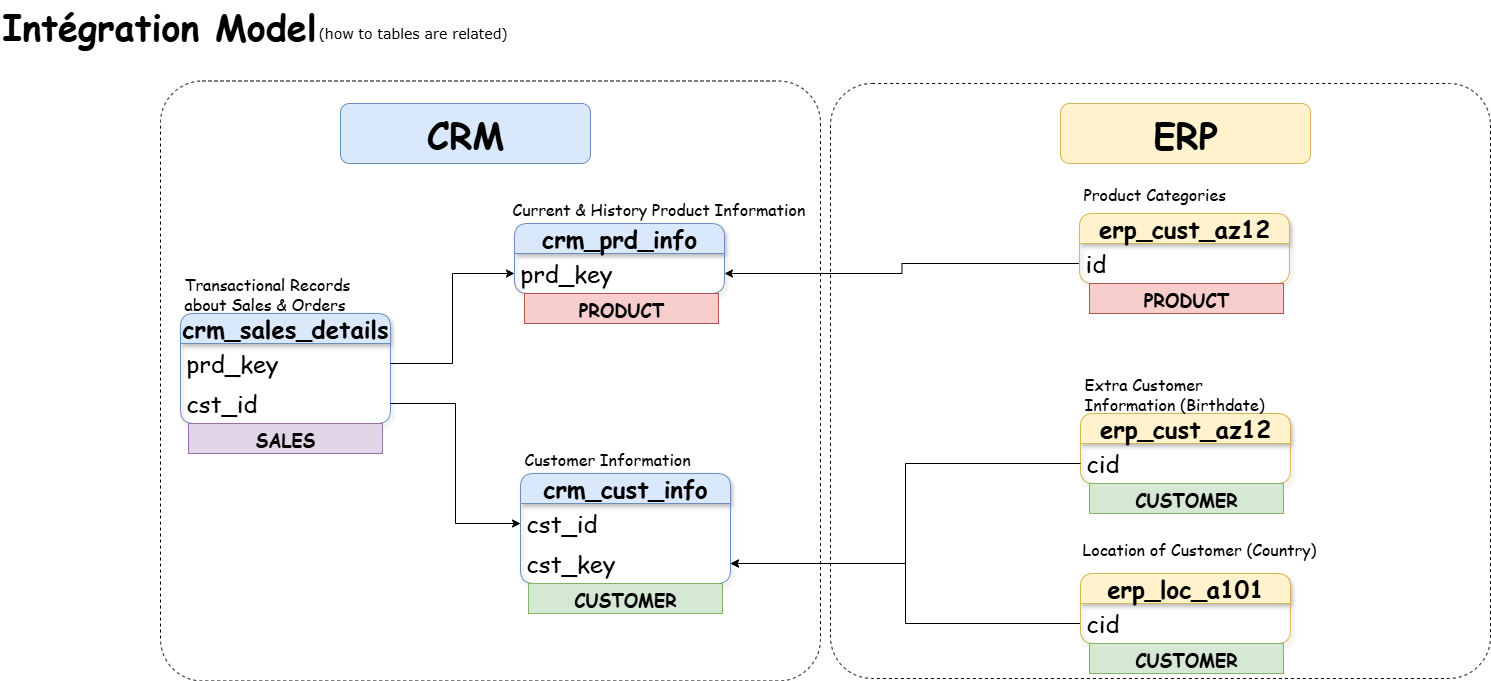

The diagram above was exported from draw.io. Its source (the exported page's mxGraphModel, read from the mxfile embedded in the PNG):
<mxGraphModel dx="1042" dy="626" grid="1" gridSize="10" guides="1" tooltips="1" connect="1" arrows="1" fold="1" page="1" pageScale="1" pageWidth="1169" pageHeight="827" math="0" shadow="0">
  <root>
    <mxCell id="0" />
    <mxCell id="1" parent="0" />
    <mxCell id="IO75zGxX2FqFli5DS0PQ-34" value="" style="rounded=1;whiteSpace=wrap;html=1;fillColor=none;dashed=1;arcSize=7;" parent="1" vertex="1">
      <mxGeometry x="170" y="117.5" width="660" height="600" as="geometry" />
    </mxCell>
    <mxCell id="IO75zGxX2FqFli5DS0PQ-38" value="" style="rounded=1;whiteSpace=wrap;html=1;fillColor=none;dashed=1;arcSize=7;" parent="1" vertex="1">
      <mxGeometry x="840" y="120" width="660" height="595" as="geometry" />
    </mxCell>
    <mxCell id="kjIImdXlsSAY5MrX-TS6-1" value="&lt;b&gt;&lt;font style=&quot;font-size: 36px;&quot; face=&quot;Comic Sans MS&quot;&gt;Intégration Model&lt;/font&gt;&lt;/b&gt;" style="text;html=1;align=left;verticalAlign=middle;whiteSpace=wrap;rounded=0;" parent="1" vertex="1">
      <mxGeometry x="10" y="37" width="320" height="50" as="geometry" />
    </mxCell>
    <mxCell id="kjIImdXlsSAY5MrX-TS6-2" value="&lt;font face=&quot;Verdana&quot; style=&quot;font-size: 14px;&quot;&gt;(how to tables are related)&lt;/font&gt;" style="text;html=1;align=left;verticalAlign=middle;whiteSpace=wrap;rounded=0;" parent="1" vertex="1">
      <mxGeometry x="326" y="60" width="200" height="20" as="geometry" />
    </mxCell>
    <mxCell id="kjIImdXlsSAY5MrX-TS6-8" value="" style="group" parent="1" vertex="1" connectable="0">
      <mxGeometry x="530" y="480" width="210" height="130" as="geometry" />
    </mxCell>
    <mxCell id="kjIImdXlsSAY5MrX-TS6-3" value="&lt;span style=&quot;font-family: &amp;quot;Comic Sans MS&amp;quot;;&quot;&gt;&lt;font&gt;&lt;b&gt;crm_cust_info&lt;/b&gt;&lt;/font&gt;&lt;/span&gt;" style="swimlane;fontStyle=0;childLayout=stackLayout;horizontal=1;startSize=30;horizontalStack=0;resizeParent=1;resizeParentMax=0;resizeLast=0;collapsible=1;marginBottom=0;whiteSpace=wrap;html=1;fillColor=#dae8fc;rounded=1;strokeColor=#6c8ebf;fontSize=24;shadow=1;" parent="kjIImdXlsSAY5MrX-TS6-8" vertex="1">
      <mxGeometry y="30" width="210" height="110" as="geometry" />
    </mxCell>
    <mxCell id="kjIImdXlsSAY5MrX-TS6-4" value="&lt;font face=&quot;Comic Sans MS&quot;&gt;cst_id&lt;/font&gt;" style="text;strokeColor=none;fillColor=none;align=left;verticalAlign=middle;spacingLeft=4;spacingRight=4;overflow=hidden;points=[[0,0.5],[1,0.5]];portConstraint=eastwest;rotatable=0;whiteSpace=wrap;html=1;fontSize=24;" parent="kjIImdXlsSAY5MrX-TS6-3" vertex="1">
      <mxGeometry y="30" width="210" height="40" as="geometry" />
    </mxCell>
    <mxCell id="IO75zGxX2FqFli5DS0PQ-18" value="&lt;font face=&quot;Comic Sans MS&quot;&gt;cst_key&lt;/font&gt;" style="text;strokeColor=none;fillColor=none;align=left;verticalAlign=middle;spacingLeft=4;spacingRight=4;overflow=hidden;points=[[0,0.5],[1,0.5]];portConstraint=eastwest;rotatable=0;whiteSpace=wrap;html=1;fontSize=24;" parent="kjIImdXlsSAY5MrX-TS6-3" vertex="1">
      <mxGeometry y="70" width="210" height="40" as="geometry" />
    </mxCell>
    <mxCell id="kjIImdXlsSAY5MrX-TS6-7" value="&lt;font face=&quot;Comic Sans MS&quot; style=&quot;font-size: 16px;&quot;&gt;Customer Information&lt;/font&gt;" style="text;html=1;align=left;verticalAlign=middle;whiteSpace=wrap;rounded=0;" parent="kjIImdXlsSAY5MrX-TS6-8" vertex="1">
      <mxGeometry x="2" width="198" height="30" as="geometry" />
    </mxCell>
    <mxCell id="IO75zGxX2FqFli5DS0PQ-1" value="" style="group" parent="1" vertex="1" connectable="0">
      <mxGeometry x="190" y="320" width="210" height="100" as="geometry" />
    </mxCell>
    <mxCell id="IO75zGxX2FqFli5DS0PQ-2" value="&lt;span style=&quot;font-family: &amp;quot;Comic Sans MS&amp;quot;;&quot;&gt;&lt;font&gt;&lt;b&gt;crm_sales_details&lt;/b&gt;&lt;/font&gt;&lt;/span&gt;" style="swimlane;fontStyle=0;childLayout=stackLayout;horizontal=1;startSize=30;horizontalStack=0;resizeParent=1;resizeParentMax=0;resizeLast=0;collapsible=1;marginBottom=0;whiteSpace=wrap;html=1;fillColor=#dae8fc;rounded=1;strokeColor=#6c8ebf;fontSize=24;shadow=1;" parent="IO75zGxX2FqFli5DS0PQ-1" vertex="1">
      <mxGeometry y="30" width="210" height="110" as="geometry" />
    </mxCell>
    <mxCell id="IO75zGxX2FqFli5DS0PQ-3" value="&lt;div&gt;&lt;span style=&quot;font-family: &amp;quot;Comic Sans MS&amp;quot;; background-color: transparent; color: light-dark(rgb(0, 0, 0), rgb(255, 255, 255));&quot;&gt;prd_key&lt;/span&gt;&lt;/div&gt;" style="text;strokeColor=none;fillColor=none;align=left;verticalAlign=middle;spacingLeft=4;spacingRight=4;overflow=hidden;points=[[0,0.5],[1,0.5]];portConstraint=eastwest;rotatable=0;whiteSpace=wrap;html=1;fontSize=24;" parent="IO75zGxX2FqFli5DS0PQ-2" vertex="1">
      <mxGeometry y="30" width="210" height="40" as="geometry" />
    </mxCell>
    <mxCell id="IO75zGxX2FqFli5DS0PQ-5" value="&lt;div&gt;&lt;span style=&quot;font-family: &amp;quot;Comic Sans MS&amp;quot;; background-color: transparent; color: light-dark(rgb(0, 0, 0), rgb(255, 255, 255));&quot;&gt;cst_id&lt;/span&gt;&lt;/div&gt;" style="text;strokeColor=none;fillColor=none;align=left;verticalAlign=middle;spacingLeft=4;spacingRight=4;overflow=hidden;points=[[0,0.5],[1,0.5]];portConstraint=eastwest;rotatable=0;whiteSpace=wrap;html=1;fontSize=24;" parent="IO75zGxX2FqFli5DS0PQ-2" vertex="1">
      <mxGeometry y="70" width="210" height="40" as="geometry" />
    </mxCell>
    <mxCell id="IO75zGxX2FqFli5DS0PQ-4" value="&lt;font face=&quot;Comic Sans MS&quot; style=&quot;font-size: 16px;&quot;&gt;Transactional Records about Sales &amp;amp; Orders&lt;/font&gt;" style="text;html=1;align=left;verticalAlign=middle;whiteSpace=wrap;rounded=0;" parent="IO75zGxX2FqFli5DS0PQ-1" vertex="1">
      <mxGeometry x="2" y="-10" width="198" height="40" as="geometry" />
    </mxCell>
    <mxCell id="IO75zGxX2FqFli5DS0PQ-6" value="" style="group" parent="1" vertex="1" connectable="0">
      <mxGeometry x="1090" y="420" width="210" height="100" as="geometry" />
    </mxCell>
    <mxCell id="IO75zGxX2FqFli5DS0PQ-7" value="&lt;span style=&quot;font-family: &amp;quot;Comic Sans MS&amp;quot;;&quot;&gt;&lt;font&gt;&lt;b&gt;erp_cust_az12&lt;/b&gt;&lt;/font&gt;&lt;/span&gt;" style="swimlane;fontStyle=0;childLayout=stackLayout;horizontal=1;startSize=30;horizontalStack=0;resizeParent=1;resizeParentMax=0;resizeLast=0;collapsible=1;marginBottom=0;whiteSpace=wrap;html=1;fillColor=#fff2cc;rounded=1;strokeColor=#d6b656;fontSize=24;shadow=1;" parent="IO75zGxX2FqFli5DS0PQ-6" vertex="1">
      <mxGeometry y="30" width="210" height="70" as="geometry" />
    </mxCell>
    <mxCell id="IO75zGxX2FqFli5DS0PQ-8" value="&lt;font face=&quot;Comic Sans MS&quot;&gt;cid&lt;/font&gt;" style="text;strokeColor=none;fillColor=none;align=left;verticalAlign=middle;spacingLeft=4;spacingRight=4;overflow=hidden;points=[[0,0.5],[1,0.5]];portConstraint=eastwest;rotatable=0;whiteSpace=wrap;html=1;fontSize=24;" parent="IO75zGxX2FqFli5DS0PQ-7" vertex="1">
      <mxGeometry y="30" width="210" height="40" as="geometry" />
    </mxCell>
    <mxCell id="IO75zGxX2FqFli5DS0PQ-9" value="&lt;font face=&quot;Comic Sans MS&quot; style=&quot;font-size: 16px;&quot;&gt;Extra Customer Information (Birthdate)&lt;/font&gt;" style="text;html=1;align=left;verticalAlign=middle;whiteSpace=wrap;rounded=0;" parent="IO75zGxX2FqFli5DS0PQ-6" vertex="1">
      <mxGeometry x="2" y="-10" width="198" height="40" as="geometry" />
    </mxCell>
    <mxCell id="IO75zGxX2FqFli5DS0PQ-10" style="edgeStyle=orthogonalEdgeStyle;rounded=0;orthogonalLoop=1;jettySize=auto;html=1;entryX=0;entryY=0.5;entryDx=0;entryDy=0;" parent="1" source="IO75zGxX2FqFli5DS0PQ-3" target="kjIImdXlsSAY5MrX-TS6-10" edge="1">
      <mxGeometry relative="1" as="geometry" />
    </mxCell>
    <mxCell id="IO75zGxX2FqFli5DS0PQ-11" style="edgeStyle=orthogonalEdgeStyle;rounded=0;orthogonalLoop=1;jettySize=auto;html=1;entryX=0;entryY=0.5;entryDx=0;entryDy=0;" parent="1" source="IO75zGxX2FqFli5DS0PQ-5" target="kjIImdXlsSAY5MrX-TS6-4" edge="1">
      <mxGeometry relative="1" as="geometry" />
    </mxCell>
    <mxCell id="IO75zGxX2FqFli5DS0PQ-12" value="" style="group" parent="1" vertex="1" connectable="0">
      <mxGeometry x="520" y="230" width="298" height="100" as="geometry" />
    </mxCell>
    <mxCell id="kjIImdXlsSAY5MrX-TS6-9" value="&lt;span style=&quot;font-family: &amp;quot;Comic Sans MS&amp;quot;;&quot;&gt;&lt;font&gt;&lt;b&gt;crm_prd_info&lt;/b&gt;&lt;/font&gt;&lt;/span&gt;" style="swimlane;fontStyle=0;childLayout=stackLayout;horizontal=1;startSize=30;horizontalStack=0;resizeParent=1;resizeParentMax=0;resizeLast=0;collapsible=1;marginBottom=0;whiteSpace=wrap;html=1;fillColor=#dae8fc;rounded=1;strokeColor=#6c8ebf;fontSize=24;shadow=1;" parent="IO75zGxX2FqFli5DS0PQ-12" vertex="1">
      <mxGeometry x="4" y="30" width="210" height="70" as="geometry" />
    </mxCell>
    <mxCell id="kjIImdXlsSAY5MrX-TS6-10" value="&lt;font face=&quot;Comic Sans MS&quot;&gt;prd_key&lt;/font&gt;" style="text;strokeColor=none;fillColor=none;align=left;verticalAlign=middle;spacingLeft=4;spacingRight=4;overflow=hidden;points=[[0,0.5],[1,0.5]];portConstraint=eastwest;rotatable=0;whiteSpace=wrap;html=1;fontSize=24;" parent="kjIImdXlsSAY5MrX-TS6-9" vertex="1">
      <mxGeometry y="30" width="210" height="40" as="geometry" />
    </mxCell>
    <mxCell id="kjIImdXlsSAY5MrX-TS6-11" value="&lt;font face=&quot;Comic Sans MS&quot; style=&quot;font-size: 16px;&quot;&gt;Current &amp;amp; History Product Information&lt;/font&gt;" style="text;html=1;align=left;verticalAlign=middle;whiteSpace=wrap;rounded=0;" parent="IO75zGxX2FqFli5DS0PQ-12" vertex="1">
      <mxGeometry width="298" height="30" as="geometry" />
    </mxCell>
    <mxCell id="IO75zGxX2FqFli5DS0PQ-21" style="edgeStyle=orthogonalEdgeStyle;rounded=0;orthogonalLoop=1;jettySize=auto;html=1;" parent="1" source="IO75zGxX2FqFli5DS0PQ-8" target="IO75zGxX2FqFli5DS0PQ-18" edge="1">
      <mxGeometry relative="1" as="geometry" />
    </mxCell>
    <mxCell id="IO75zGxX2FqFli5DS0PQ-22" style="edgeStyle=orthogonalEdgeStyle;rounded=0;orthogonalLoop=1;jettySize=auto;html=1;entryX=1;entryY=0.5;entryDx=0;entryDy=0;" parent="1" source="IO75zGxX2FqFli5DS0PQ-15" target="IO75zGxX2FqFli5DS0PQ-18" edge="1">
      <mxGeometry relative="1" as="geometry" />
    </mxCell>
    <mxCell id="IO75zGxX2FqFli5DS0PQ-32" style="edgeStyle=orthogonalEdgeStyle;rounded=0;orthogonalLoop=1;jettySize=auto;html=1;" parent="1" source="IO75zGxX2FqFli5DS0PQ-30" target="kjIImdXlsSAY5MrX-TS6-10" edge="1">
      <mxGeometry relative="1" as="geometry" />
    </mxCell>
    <mxCell id="IO75zGxX2FqFli5DS0PQ-35" value="&lt;font style=&quot;font-size: 36px;&quot; face=&quot;Comic Sans MS&quot;&gt;&lt;b&gt;CRM&lt;/b&gt;&lt;/font&gt;" style="rounded=1;whiteSpace=wrap;html=1;fillColor=#dae8fc;strokeColor=#6c8ebf;" parent="1" vertex="1">
      <mxGeometry x="350" y="140" width="250" height="60" as="geometry" />
    </mxCell>
    <mxCell id="IO75zGxX2FqFli5DS0PQ-39" value="&lt;font face=&quot;Comic Sans MS&quot;&gt;&lt;span style=&quot;font-size: 36px;&quot;&gt;&lt;b&gt;ERP&lt;/b&gt;&lt;/span&gt;&lt;/font&gt;" style="rounded=1;whiteSpace=wrap;html=1;fillColor=#fff2cc;strokeColor=#d6b656;" parent="1" vertex="1">
      <mxGeometry x="1070" y="140" width="250" height="60" as="geometry" />
    </mxCell>
    <mxCell id="IO75zGxX2FqFli5DS0PQ-37" value="" style="group" parent="1" vertex="1" connectable="0">
      <mxGeometry x="1090" y="570" width="238" height="110" as="geometry" />
    </mxCell>
    <mxCell id="IO75zGxX2FqFli5DS0PQ-14" value="&lt;font face=&quot;Comic Sans MS&quot;&gt;&lt;b&gt;erp_loc_a101&lt;/b&gt;&lt;/font&gt;" style="swimlane;fontStyle=0;childLayout=stackLayout;horizontal=1;startSize=30;horizontalStack=0;resizeParent=1;resizeParentMax=0;resizeLast=0;collapsible=1;marginBottom=0;whiteSpace=wrap;html=1;fillColor=#fff2cc;rounded=1;strokeColor=#d6b656;fontSize=24;shadow=1;" parent="IO75zGxX2FqFli5DS0PQ-37" vertex="1">
      <mxGeometry y="40" width="210" height="70" as="geometry" />
    </mxCell>
    <mxCell id="IO75zGxX2FqFli5DS0PQ-15" value="&lt;font face=&quot;Comic Sans MS&quot;&gt;cid&lt;/font&gt;" style="text;strokeColor=none;fillColor=none;align=left;verticalAlign=middle;spacingLeft=4;spacingRight=4;overflow=hidden;points=[[0,0.5],[1,0.5]];portConstraint=eastwest;rotatable=0;whiteSpace=wrap;html=1;fontSize=24;" parent="IO75zGxX2FqFli5DS0PQ-14" vertex="1">
      <mxGeometry y="30" width="210" height="40" as="geometry" />
    </mxCell>
    <mxCell id="IO75zGxX2FqFli5DS0PQ-16" value="&lt;font face=&quot;Comic Sans MS&quot; style=&quot;font-size: 16px;&quot;&gt;Location of Customer (Country)&lt;/font&gt;" style="text;html=1;align=left;verticalAlign=middle;whiteSpace=wrap;rounded=0;" parent="IO75zGxX2FqFli5DS0PQ-37" vertex="1">
      <mxGeometry width="238" height="30" as="geometry" />
    </mxCell>
    <mxCell id="IO75zGxX2FqFli5DS0PQ-28" value="" style="group" parent="1" vertex="1" connectable="0">
      <mxGeometry x="1089" y="220" width="210" height="100" as="geometry" />
    </mxCell>
    <mxCell id="IO75zGxX2FqFli5DS0PQ-29" value="&lt;span style=&quot;font-family: &amp;quot;Comic Sans MS&amp;quot;;&quot;&gt;&lt;font style=&quot;&quot;&gt;&lt;b style=&quot;&quot;&gt;erp_cust_az12&lt;/b&gt;&lt;/font&gt;&lt;/span&gt;" style="swimlane;fontStyle=0;childLayout=stackLayout;horizontal=1;startSize=30;horizontalStack=0;resizeParent=1;resizeParentMax=0;resizeLast=0;collapsible=1;marginBottom=0;whiteSpace=wrap;html=1;fillColor=#fff2cc;rounded=1;strokeColor=#d6b656;fontSize=24;shadow=1;" parent="IO75zGxX2FqFli5DS0PQ-28" vertex="1">
      <mxGeometry y="30" width="210" height="70" as="geometry" />
    </mxCell>
    <mxCell id="IO75zGxX2FqFli5DS0PQ-30" value="&lt;font face=&quot;Comic Sans MS&quot;&gt;id&lt;/font&gt;" style="text;strokeColor=none;fillColor=none;align=left;verticalAlign=middle;spacingLeft=4;spacingRight=4;overflow=hidden;points=[[0,0.5],[1,0.5]];portConstraint=eastwest;rotatable=0;whiteSpace=wrap;html=1;fontSize=24;" parent="IO75zGxX2FqFli5DS0PQ-29" vertex="1">
      <mxGeometry y="30" width="210" height="40" as="geometry" />
    </mxCell>
    <mxCell id="IO75zGxX2FqFli5DS0PQ-31" value="&lt;font face=&quot;Comic Sans MS&quot; style=&quot;font-size: 16px;&quot;&gt;Product Categories&lt;/font&gt;" style="text;html=1;align=left;verticalAlign=middle;whiteSpace=wrap;rounded=0;" parent="IO75zGxX2FqFli5DS0PQ-28" vertex="1">
      <mxGeometry x="2" y="-10" width="198" height="40" as="geometry" />
    </mxCell>
    <mxCell id="SofLUsYv1MXKZwRiuU4U-1" value="&lt;font style=&quot;font-size: 18px;&quot; face=&quot;Comic Sans MS&quot;&gt;&lt;b&gt;PRODUCT&lt;/b&gt;&lt;/font&gt;" style="text;html=1;strokeColor=#b85450;fillColor=#f8cecc;align=center;verticalAlign=middle;whiteSpace=wrap;overflow=hidden;" parent="1" vertex="1">
      <mxGeometry x="534" y="330" width="194" height="30" as="geometry" />
    </mxCell>
    <mxCell id="SofLUsYv1MXKZwRiuU4U-3" value="&lt;span style=&quot;font-family: &amp;quot;Comic Sans MS&amp;quot;; font-size: 18px;&quot;&gt;&lt;b&gt;PRODUCT&lt;/b&gt;&lt;/span&gt;" style="text;html=1;strokeColor=#b85450;fillColor=#f8cecc;align=center;verticalAlign=middle;whiteSpace=wrap;overflow=hidden;" parent="1" vertex="1">
      <mxGeometry x="1099" y="320" width="194" height="30" as="geometry" />
    </mxCell>
    <mxCell id="SofLUsYv1MXKZwRiuU4U-4" value="&lt;span style=&quot;font-family: &amp;quot;Comic Sans MS&amp;quot;; font-size: 18px;&quot;&gt;CUSTOMER&lt;/span&gt;" style="text;html=1;strokeColor=#82b366;fillColor=#d5e8d4;align=center;verticalAlign=middle;whiteSpace=wrap;overflow=hidden;fontStyle=1" parent="1" vertex="1">
      <mxGeometry x="538" y="620" width="194" height="30" as="geometry" />
    </mxCell>
    <mxCell id="SofLUsYv1MXKZwRiuU4U-5" value="&lt;span style=&quot;font-family: &amp;quot;Comic Sans MS&amp;quot;; font-size: 18px;&quot;&gt;CUSTOMER&lt;/span&gt;" style="text;html=1;strokeColor=#82b366;fillColor=#d5e8d4;align=center;verticalAlign=middle;whiteSpace=wrap;overflow=hidden;fontStyle=1" parent="1" vertex="1">
      <mxGeometry x="1099" y="520" width="194" height="30" as="geometry" />
    </mxCell>
    <mxCell id="SofLUsYv1MXKZwRiuU4U-6" value="&lt;span style=&quot;font-family: &amp;quot;Comic Sans MS&amp;quot;; font-size: 18px;&quot;&gt;CUSTOMER&lt;/span&gt;" style="text;html=1;strokeColor=#82b366;fillColor=#d5e8d4;align=center;verticalAlign=middle;whiteSpace=wrap;overflow=hidden;fontStyle=1" parent="1" vertex="1">
      <mxGeometry x="1099" y="680" width="194" height="30" as="geometry" />
    </mxCell>
    <mxCell id="SofLUsYv1MXKZwRiuU4U-7" value="&lt;span style=&quot;font-family: &amp;quot;Comic Sans MS&amp;quot;; font-size: 18px;&quot;&gt;SALES&lt;/span&gt;" style="text;html=1;strokeColor=#9673a6;fillColor=#e1d5e7;align=center;verticalAlign=middle;whiteSpace=wrap;overflow=hidden;fontStyle=1" parent="1" vertex="1">
      <mxGeometry x="198" y="460" width="194" height="30" as="geometry" />
    </mxCell>
  </root>
</mxGraphModel>